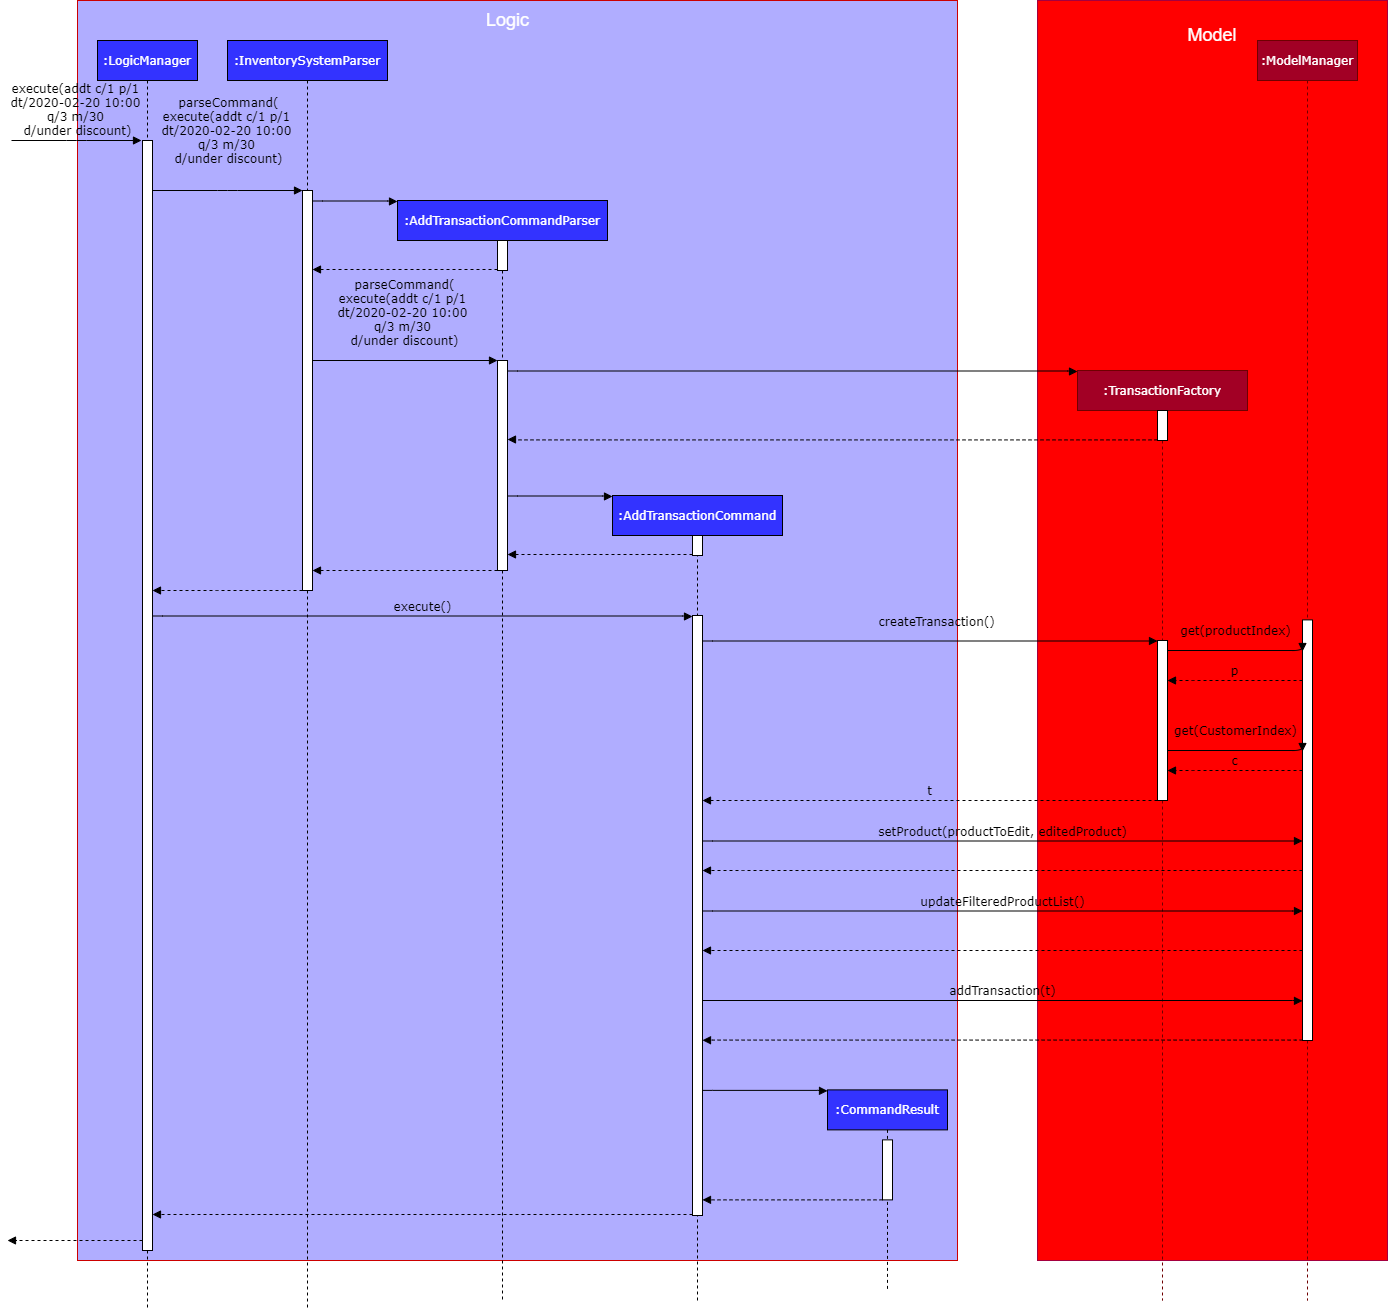

The diagram above was exported from draw.io. Its source (the exported page's mxGraphModel, read from the mxfile embedded in the PNG):
<mxGraphModel dx="2076" dy="998" grid="1" gridSize="10" guides="1" tooltips="1" connect="1" arrows="1" fold="1" page="1" pageScale="1" pageWidth="1100" pageHeight="850" background="#ffffff" math="0" shadow="0">
  <root>
    <mxCell id="0" />
    <mxCell id="1" parent="0" />
    <mxCell id="g1rUXorUsxn7avGf1ypD-52" value="&lt;p&gt;Model&lt;/p&gt;" style="rounded=0;whiteSpace=wrap;html=1;glass=0;strokeColor=#A50040;fillColor=#FF0000;fontSize=18;fontColor=#ffffff;verticalAlign=top;" vertex="1" parent="1">
      <mxGeometry x="1040" y="40" width="350" height="1260" as="geometry" />
    </mxCell>
    <mxCell id="g1rUXorUsxn7avGf1ypD-1" value="" style="rounded=0;whiteSpace=wrap;html=1;glass=0;fillColor=#B0ADFF;strokeColor=#CC0000;fontColor=#ffffff;" vertex="1" parent="1">
      <mxGeometry x="80" y="40" width="880" height="1260" as="geometry" />
    </mxCell>
    <mxCell id="7baba1c4bc27f4b0-2" value=":InventorySystemParser" style="shape=umlLifeline;perimeter=lifelinePerimeter;whiteSpace=wrap;html=1;container=1;collapsible=0;recursiveResize=0;outlineConnect=0;rounded=0;shadow=0;comic=0;labelBackgroundColor=none;strokeWidth=1;fontFamily=Verdana;fontSize=12;align=center;fontColor=#FFFFFF;fillColor=#3333FF;" parent="1" vertex="1">
      <mxGeometry x="230" y="80" width="160" height="1270" as="geometry" />
    </mxCell>
    <mxCell id="7baba1c4bc27f4b0-10" value="" style="html=1;points=[];perimeter=orthogonalPerimeter;rounded=0;shadow=0;comic=0;labelBackgroundColor=none;strokeWidth=1;fontFamily=Verdana;fontSize=12;align=center;" parent="7baba1c4bc27f4b0-2" vertex="1">
      <mxGeometry x="75" y="150" width="10" height="400" as="geometry" />
    </mxCell>
    <mxCell id="7baba1c4bc27f4b0-3" value=":AddTransactionCommandParser" style="shape=umlLifeline;perimeter=lifelinePerimeter;whiteSpace=wrap;html=1;container=1;collapsible=0;recursiveResize=0;outlineConnect=0;rounded=0;shadow=0;comic=0;labelBackgroundColor=none;strokeWidth=1;fontFamily=Verdana;fontSize=12;align=center;fontColor=#FFFFFF;fillColor=#3333FF;" parent="1" vertex="1">
      <mxGeometry x="400" y="240" width="210" height="1100" as="geometry" />
    </mxCell>
    <mxCell id="7baba1c4bc27f4b0-13" value="" style="html=1;points=[];perimeter=orthogonalPerimeter;rounded=0;shadow=0;comic=0;labelBackgroundColor=none;strokeWidth=1;fontFamily=Verdana;fontSize=12;align=center;" parent="7baba1c4bc27f4b0-3" vertex="1">
      <mxGeometry x="100" y="40" width="10" height="30" as="geometry" />
    </mxCell>
    <mxCell id="g1rUXorUsxn7avGf1ypD-14" value="" style="html=1;points=[];perimeter=orthogonalPerimeter;rounded=0;shadow=0;comic=0;labelBackgroundColor=none;strokeWidth=1;fontFamily=Verdana;fontSize=12;align=center;" vertex="1" parent="7baba1c4bc27f4b0-3">
      <mxGeometry x="100" y="160" width="10" height="210" as="geometry" />
    </mxCell>
    <mxCell id="7baba1c4bc27f4b0-5" value=":CommandResult" style="shape=umlLifeline;perimeter=lifelinePerimeter;whiteSpace=wrap;html=1;container=1;collapsible=0;recursiveResize=0;outlineConnect=0;rounded=0;shadow=0;comic=0;labelBackgroundColor=none;strokeWidth=1;fontFamily=Verdana;fontSize=12;align=center;fontColor=#FFFFFF;fillColor=#3333FF;" parent="1" vertex="1">
      <mxGeometry x="830" y="1129.38" width="120" height="200" as="geometry" />
    </mxCell>
    <mxCell id="7baba1c4bc27f4b0-28" value="" style="html=1;points=[];perimeter=orthogonalPerimeter;rounded=0;shadow=0;comic=0;labelBackgroundColor=none;strokeWidth=1;fontFamily=Verdana;fontSize=12;align=center;" parent="7baba1c4bc27f4b0-5" vertex="1">
      <mxGeometry x="55" y="50" width="10" height="60" as="geometry" />
    </mxCell>
    <mxCell id="7baba1c4bc27f4b0-8" value=":LogicManager" style="shape=umlLifeline;perimeter=lifelinePerimeter;whiteSpace=wrap;html=1;container=1;collapsible=0;recursiveResize=0;outlineConnect=0;rounded=0;shadow=0;comic=0;labelBackgroundColor=none;strokeWidth=1;fontFamily=Verdana;fontSize=12;align=center;glass=0;fillColor=#3333FF;fontColor=#FFFFFF;" parent="1" vertex="1">
      <mxGeometry x="100" y="80" width="100" height="1270" as="geometry" />
    </mxCell>
    <mxCell id="7baba1c4bc27f4b0-9" value="" style="html=1;points=[];perimeter=orthogonalPerimeter;rounded=0;shadow=0;comic=0;labelBackgroundColor=none;strokeWidth=1;fontFamily=Verdana;fontSize=12;align=center;" parent="7baba1c4bc27f4b0-8" vertex="1">
      <mxGeometry x="45" y="100" width="10" height="1110" as="geometry" />
    </mxCell>
    <mxCell id="7baba1c4bc27f4b0-11" value="parseCommand(&lt;br&gt;execute(addt c/1 p/1&amp;nbsp;&lt;br&gt;dt/2020-02-20 10:00&amp;nbsp;&lt;br&gt;q/3 m/30&amp;nbsp;&lt;br&gt;d/under discount)" style="html=1;verticalAlign=bottom;endArrow=block;entryX=0;entryY=0;labelBackgroundColor=none;fontFamily=Verdana;fontSize=12;edgeStyle=elbowEdgeStyle;elbow=vertical;" parent="1" edge="1">
      <mxGeometry y="22" relative="1" as="geometry">
        <mxPoint x="155" y="230" as="sourcePoint" />
        <mxPoint x="305" y="230" as="targetPoint" />
        <Array as="points">
          <mxPoint x="230" y="230" />
        </Array>
        <mxPoint as="offset" />
      </mxGeometry>
    </mxCell>
    <mxCell id="7baba1c4bc27f4b0-14" value="" style="html=1;verticalAlign=bottom;endArrow=block;labelBackgroundColor=none;fontFamily=Verdana;fontSize=12;edgeStyle=elbowEdgeStyle;elbow=vertical;" parent="1" edge="1">
      <mxGeometry relative="1" as="geometry">
        <mxPoint x="315" y="240" as="sourcePoint" />
        <mxPoint x="400" y="241" as="targetPoint" />
        <Array as="points">
          <mxPoint x="315" y="240.5" />
        </Array>
      </mxGeometry>
    </mxCell>
    <mxCell id="g1rUXorUsxn7avGf1ypD-3" value="execute(addt c/1 p/1 &lt;br&gt;dt/2020-02-20 10:00 &lt;br&gt;q/3 m/30 &lt;br&gt;d/under discount)" style="html=1;verticalAlign=bottom;endArrow=block;entryX=0;entryY=0;labelBackgroundColor=none;fontFamily=Verdana;fontSize=12;edgeStyle=elbowEdgeStyle;elbow=vertical;" edge="1" parent="1">
      <mxGeometry relative="1" as="geometry">
        <mxPoint x="14" y="180" as="sourcePoint" />
        <mxPoint x="144" y="180" as="targetPoint" />
      </mxGeometry>
    </mxCell>
    <mxCell id="g1rUXorUsxn7avGf1ypD-4" style="edgeStyle=orthogonalEdgeStyle;rounded=0;orthogonalLoop=1;jettySize=auto;html=1;exitX=0.5;exitY=1;exitDx=0;exitDy=0;" edge="1" parent="1" source="g1rUXorUsxn7avGf1ypD-1" target="g1rUXorUsxn7avGf1ypD-1">
      <mxGeometry relative="1" as="geometry" />
    </mxCell>
    <mxCell id="g1rUXorUsxn7avGf1ypD-8" value="" style="html=1;verticalAlign=bottom;endArrow=block;dashed=1;endSize=6;labelBackgroundColor=none;fontFamily=Verdana;fontSize=12;edgeStyle=elbowEdgeStyle;elbow=vertical;endFill=1;" edge="1" parent="1">
      <mxGeometry x="0.1111" y="-30" relative="1" as="geometry">
        <mxPoint x="10" y="1280" as="targetPoint" />
        <Array as="points">
          <mxPoint x="145" y="1280" />
        </Array>
        <mxPoint x="145" y="1280" as="sourcePoint" />
        <mxPoint x="-1" as="offset" />
      </mxGeometry>
    </mxCell>
    <mxCell id="g1rUXorUsxn7avGf1ypD-13" value="" style="html=1;verticalAlign=bottom;endArrow=block;dashed=1;endSize=6;labelBackgroundColor=none;fontFamily=Verdana;fontSize=12;edgeStyle=elbowEdgeStyle;elbow=vertical;endFill=1;" edge="1" parent="1">
      <mxGeometry relative="1" as="geometry">
        <mxPoint x="315" y="309" as="targetPoint" />
        <Array as="points">
          <mxPoint x="395" y="309" />
          <mxPoint x="425" y="309" />
        </Array>
        <mxPoint x="500" y="309" as="sourcePoint" />
      </mxGeometry>
    </mxCell>
    <mxCell id="g1rUXorUsxn7avGf1ypD-19" value="parseCommand(&lt;br&gt;execute(addt c/1 p/1&amp;nbsp;&lt;br&gt;dt/2020-02-20 10:00&amp;nbsp;&lt;br&gt;q/3 m/30&amp;nbsp;&lt;br&gt;d/under discount)" style="html=1;verticalAlign=bottom;endArrow=block;entryX=0;entryY=0;labelBackgroundColor=none;fontFamily=Verdana;fontSize=12;edgeStyle=elbowEdgeStyle;elbow=vertical;" edge="1" parent="1">
      <mxGeometry y="10" relative="1" as="geometry">
        <mxPoint x="315" y="400" as="sourcePoint" />
        <mxPoint x="500" y="400" as="targetPoint" />
        <Array as="points" />
        <mxPoint as="offset" />
      </mxGeometry>
    </mxCell>
    <mxCell id="g1rUXorUsxn7avGf1ypD-22" value="" style="html=1;verticalAlign=bottom;endArrow=block;dashed=1;endSize=6;labelBackgroundColor=none;fontFamily=Verdana;fontSize=12;edgeStyle=elbowEdgeStyle;elbow=vertical;endFill=1;" edge="1" parent="1">
      <mxGeometry relative="1" as="geometry">
        <mxPoint x="315" y="610" as="targetPoint" />
        <Array as="points">
          <mxPoint x="385" y="610" />
          <mxPoint x="415" y="610" />
        </Array>
        <mxPoint x="500" y="610" as="sourcePoint" />
      </mxGeometry>
    </mxCell>
    <mxCell id="g1rUXorUsxn7avGf1ypD-23" value="" style="html=1;verticalAlign=bottom;endArrow=block;dashed=1;endSize=6;labelBackgroundColor=none;fontFamily=Verdana;fontSize=12;edgeStyle=elbowEdgeStyle;elbow=vertical;endFill=1;" edge="1" parent="1">
      <mxGeometry relative="1" as="geometry">
        <mxPoint x="155" y="630" as="targetPoint" />
        <Array as="points">
          <mxPoint x="210" y="630" />
          <mxPoint x="240" y="630" />
        </Array>
        <mxPoint x="305" y="630" as="sourcePoint" />
      </mxGeometry>
    </mxCell>
    <mxCell id="7baba1c4bc27f4b0-4" value=":AddTransactionCommand" style="shape=umlLifeline;perimeter=lifelinePerimeter;whiteSpace=wrap;html=1;container=1;collapsible=0;recursiveResize=0;outlineConnect=0;rounded=0;shadow=0;comic=0;labelBackgroundColor=none;strokeWidth=1;fontFamily=Verdana;fontSize=12;align=center;fontColor=#FFFFFF;fillColor=#3333FF;" parent="1" vertex="1">
      <mxGeometry x="615" y="535" width="170" height="805" as="geometry" />
    </mxCell>
    <mxCell id="7baba1c4bc27f4b0-19" value="" style="html=1;points=[];perimeter=orthogonalPerimeter;rounded=0;shadow=0;comic=0;labelBackgroundColor=none;strokeWidth=1;fontFamily=Verdana;fontSize=12;align=center;" parent="7baba1c4bc27f4b0-4" vertex="1">
      <mxGeometry x="80" y="40" width="10" height="20" as="geometry" />
    </mxCell>
    <mxCell id="g1rUXorUsxn7avGf1ypD-26" value="" style="html=1;points=[];perimeter=orthogonalPerimeter;rounded=0;shadow=0;comic=0;labelBackgroundColor=none;strokeWidth=1;fontFamily=Verdana;fontSize=12;align=center;" vertex="1" parent="7baba1c4bc27f4b0-4">
      <mxGeometry x="80" y="120" width="10" height="600" as="geometry" />
    </mxCell>
    <mxCell id="g1rUXorUsxn7avGf1ypD-24" value="" style="html=1;verticalAlign=bottom;endArrow=block;labelBackgroundColor=none;fontFamily=Verdana;fontSize=12;edgeStyle=elbowEdgeStyle;elbow=vertical;" edge="1" parent="1">
      <mxGeometry y="1" relative="1" as="geometry">
        <mxPoint x="510" y="535" as="sourcePoint" />
        <mxPoint x="615" y="536" as="targetPoint" />
        <Array as="points">
          <mxPoint x="513" y="535.5" />
        </Array>
        <mxPoint y="1" as="offset" />
      </mxGeometry>
    </mxCell>
    <mxCell id="g1rUXorUsxn7avGf1ypD-25" value="" style="html=1;verticalAlign=bottom;endArrow=block;dashed=1;endSize=6;labelBackgroundColor=none;fontFamily=Verdana;fontSize=12;edgeStyle=elbowEdgeStyle;elbow=vertical;endFill=1;" edge="1" parent="1">
      <mxGeometry relative="1" as="geometry">
        <mxPoint x="510" y="594" as="targetPoint" />
        <Array as="points">
          <mxPoint x="575" y="594" />
          <mxPoint x="605" y="594" />
        </Array>
        <mxPoint x="695" y="594" as="sourcePoint" />
      </mxGeometry>
    </mxCell>
    <mxCell id="g1rUXorUsxn7avGf1ypD-27" value="execute()" style="html=1;verticalAlign=bottom;endArrow=block;labelBackgroundColor=none;fontFamily=Verdana;fontSize=12;edgeStyle=elbowEdgeStyle;elbow=vertical;" edge="1" parent="1">
      <mxGeometry y="1" relative="1" as="geometry">
        <mxPoint x="155" y="656" as="sourcePoint" />
        <mxPoint x="695" y="656" as="targetPoint" />
        <Array as="points">
          <mxPoint x="593" y="655.5" />
        </Array>
        <mxPoint y="1" as="offset" />
      </mxGeometry>
    </mxCell>
    <mxCell id="7baba1c4bc27f4b0-6" value=":ModelManager" style="shape=umlLifeline;perimeter=lifelinePerimeter;whiteSpace=wrap;html=1;container=1;collapsible=0;recursiveResize=0;outlineConnect=0;rounded=0;shadow=0;comic=0;labelBackgroundColor=none;strokeWidth=1;fontFamily=Verdana;fontSize=12;align=center;fillColor=#a20025;strokeColor=#6F0000;fontColor=#ffffff;" parent="1" vertex="1">
      <mxGeometry x="1260" y="80" width="100" height="1260" as="geometry" />
    </mxCell>
    <mxCell id="7baba1c4bc27f4b0-25" value="" style="html=1;points=[];perimeter=orthogonalPerimeter;rounded=0;shadow=0;comic=0;labelBackgroundColor=none;strokeColor=#000000;strokeWidth=1;fillColor=#FFFFFF;fontFamily=Verdana;fontSize=12;fontColor=#000000;align=center;" parent="7baba1c4bc27f4b0-6" vertex="1">
      <mxGeometry x="45" y="579.41" width="10" height="420.59" as="geometry" />
    </mxCell>
    <mxCell id="g1rUXorUsxn7avGf1ypD-30" value="Logic" style="text;html=1;align=center;verticalAlign=middle;resizable=0;points=[];autosize=1;fontColor=#FFFFFF;fontSize=18;" vertex="1" parent="1">
      <mxGeometry x="480" y="45" width="60" height="30" as="geometry" />
    </mxCell>
    <mxCell id="g1rUXorUsxn7avGf1ypD-32" value="" style="html=1;verticalAlign=bottom;endArrow=block;labelBackgroundColor=none;fontFamily=Verdana;fontSize=12;edgeStyle=elbowEdgeStyle;elbow=vertical;" edge="1" parent="1">
      <mxGeometry relative="1" as="geometry">
        <mxPoint x="705" y="1129.38" as="sourcePoint" />
        <mxPoint x="830" y="1130.38" as="targetPoint" />
        <Array as="points">
          <mxPoint x="720" y="1129.88" />
        </Array>
      </mxGeometry>
    </mxCell>
    <mxCell id="g1rUXorUsxn7avGf1ypD-33" value="" style="html=1;verticalAlign=bottom;endArrow=block;dashed=1;endSize=6;labelBackgroundColor=none;fontFamily=Verdana;fontSize=12;edgeStyle=elbowEdgeStyle;elbow=vertical;endFill=1;" edge="1" parent="1">
      <mxGeometry relative="1" as="geometry">
        <mxPoint x="705" y="1239.38" as="targetPoint" />
        <Array as="points">
          <mxPoint x="780" y="1239.38" />
          <mxPoint x="810" y="1239.38" />
        </Array>
        <mxPoint x="885" y="1239.38" as="sourcePoint" />
      </mxGeometry>
    </mxCell>
    <mxCell id="g1rUXorUsxn7avGf1ypD-34" value=":TransactionFactory" style="shape=umlLifeline;perimeter=lifelinePerimeter;whiteSpace=wrap;html=1;container=1;collapsible=0;recursiveResize=0;outlineConnect=0;rounded=0;shadow=0;comic=0;labelBackgroundColor=none;strokeWidth=1;fontFamily=Verdana;fontSize=12;align=center;fontColor=#ffffff;fillColor=#a20025;strokeColor=#6F0000;" vertex="1" parent="1">
      <mxGeometry x="1080" y="410" width="170" height="930" as="geometry" />
    </mxCell>
    <mxCell id="g1rUXorUsxn7avGf1ypD-35" value="" style="html=1;points=[];perimeter=orthogonalPerimeter;rounded=0;shadow=0;comic=0;labelBackgroundColor=none;strokeWidth=1;fontFamily=Verdana;fontSize=12;align=center;" vertex="1" parent="g1rUXorUsxn7avGf1ypD-34">
      <mxGeometry x="80" y="40" width="10" height="30" as="geometry" />
    </mxCell>
    <mxCell id="g1rUXorUsxn7avGf1ypD-37" value="" style="html=1;verticalAlign=bottom;endArrow=block;labelBackgroundColor=none;fontFamily=Verdana;fontSize=12;edgeStyle=elbowEdgeStyle;elbow=vertical;" edge="1" parent="1">
      <mxGeometry y="1" relative="1" as="geometry">
        <mxPoint x="510" y="410" as="sourcePoint" />
        <mxPoint x="1080" y="411" as="targetPoint" />
        <Array as="points">
          <mxPoint x="848" y="410.5" />
        </Array>
        <mxPoint y="1" as="offset" />
      </mxGeometry>
    </mxCell>
    <mxCell id="g1rUXorUsxn7avGf1ypD-39" value="" style="html=1;verticalAlign=bottom;endArrow=block;dashed=1;endSize=6;labelBackgroundColor=none;fontFamily=Verdana;fontSize=12;edgeStyle=elbowEdgeStyle;elbow=vertical;endFill=1;" edge="1" parent="1">
      <mxGeometry relative="1" as="geometry">
        <mxPoint x="510" y="479" as="targetPoint" />
        <Array as="points">
          <mxPoint x="480" y="479.41" />
          <mxPoint x="510" y="479.41" />
        </Array>
        <mxPoint x="1160" y="479.41" as="sourcePoint" />
      </mxGeometry>
    </mxCell>
    <mxCell id="g1rUXorUsxn7avGf1ypD-40" value="setProduct(productToEdit, editedProduct)" style="html=1;verticalAlign=bottom;endArrow=block;labelBackgroundColor=none;fontFamily=Verdana;fontSize=12;edgeStyle=elbowEdgeStyle;elbow=vertical;" edge="1" parent="1">
      <mxGeometry y="1" relative="1" as="geometry">
        <mxPoint x="705" y="879.9999999999999" as="sourcePoint" />
        <mxPoint x="1305" y="880.5" as="targetPoint" />
        <Array as="points">
          <mxPoint x="1133" y="880.5" />
        </Array>
        <mxPoint y="1" as="offset" />
      </mxGeometry>
    </mxCell>
    <mxCell id="g1rUXorUsxn7avGf1ypD-54" value="" style="html=1;verticalAlign=bottom;endArrow=block;dashed=1;endSize=6;labelBackgroundColor=none;fontFamily=Verdana;fontSize=12;edgeStyle=elbowEdgeStyle;elbow=vertical;endFill=1;" edge="1" parent="1">
      <mxGeometry relative="1" as="geometry">
        <mxPoint x="155" y="1254" as="targetPoint" />
        <Array as="points">
          <mxPoint x="350" y="1254" />
          <mxPoint x="380" y="1254" />
        </Array>
        <mxPoint x="695" y="1254" as="sourcePoint" />
      </mxGeometry>
    </mxCell>
    <mxCell id="g1rUXorUsxn7avGf1ypD-58" value="updateFilteredProductList()" style="html=1;verticalAlign=bottom;endArrow=block;labelBackgroundColor=none;fontFamily=Verdana;fontSize=12;edgeStyle=elbowEdgeStyle;elbow=vertical;" edge="1" parent="1">
      <mxGeometry y="1" relative="1" as="geometry">
        <mxPoint x="705" y="950" as="sourcePoint" />
        <mxPoint x="1305" y="950.4999999999998" as="targetPoint" />
        <Array as="points">
          <mxPoint x="1133" y="950.5" />
        </Array>
        <mxPoint y="1" as="offset" />
      </mxGeometry>
    </mxCell>
    <mxCell id="g1rUXorUsxn7avGf1ypD-59" value="" style="html=1;verticalAlign=bottom;endArrow=block;dashed=1;endSize=6;labelBackgroundColor=none;fontFamily=Verdana;fontSize=12;edgeStyle=elbowEdgeStyle;elbow=vertical;endFill=1;" edge="1" parent="1">
      <mxGeometry relative="1" as="geometry">
        <mxPoint x="705" y="990" as="targetPoint" />
        <Array as="points">
          <mxPoint x="760" y="990" />
          <mxPoint x="790" y="990" />
        </Array>
        <mxPoint x="1305" y="990" as="sourcePoint" />
      </mxGeometry>
    </mxCell>
    <mxCell id="g1rUXorUsxn7avGf1ypD-60" value="addTransaction(t)" style="html=1;verticalAlign=bottom;endArrow=block;labelBackgroundColor=none;fontFamily=Verdana;fontSize=12;edgeStyle=elbowEdgeStyle;elbow=vertical;" edge="1" parent="1">
      <mxGeometry y="1" relative="1" as="geometry">
        <mxPoint x="705" y="1040" as="sourcePoint" />
        <mxPoint x="1305" y="1040.38" as="targetPoint" />
        <Array as="points" />
        <mxPoint y="1" as="offset" />
      </mxGeometry>
    </mxCell>
    <mxCell id="g1rUXorUsxn7avGf1ypD-61" value="" style="html=1;verticalAlign=bottom;endArrow=block;dashed=1;endSize=6;labelBackgroundColor=none;fontFamily=Verdana;fontSize=12;edgeStyle=elbowEdgeStyle;elbow=vertical;endFill=1;exitX=-0.094;exitY=0.942;exitDx=0;exitDy=0;exitPerimeter=0;" edge="1" parent="1">
      <mxGeometry relative="1" as="geometry">
        <mxPoint x="705" y="1079.76" as="targetPoint" />
        <Array as="points">
          <mxPoint x="760" y="1079.58" />
          <mxPoint x="790" y="1079.58" />
        </Array>
        <mxPoint x="1305" y="1079.7757799999997" as="sourcePoint" />
      </mxGeometry>
    </mxCell>
    <mxCell id="g1rUXorUsxn7avGf1ypD-71" value="" style="html=1;points=[];perimeter=orthogonalPerimeter;rounded=0;shadow=0;comic=0;labelBackgroundColor=none;strokeColor=#000000;strokeWidth=1;fillColor=#FFFFFF;fontFamily=Verdana;fontSize=12;fontColor=#000000;align=center;" vertex="1" parent="1">
      <mxGeometry x="1160" y="680" width="10" height="160" as="geometry" />
    </mxCell>
    <mxCell id="g1rUXorUsxn7avGf1ypD-73" value="createTransaction()" style="html=1;verticalAlign=bottom;endArrow=block;labelBackgroundColor=none;fontFamily=Verdana;fontSize=12;edgeStyle=elbowEdgeStyle;elbow=vertical;" edge="1" parent="1">
      <mxGeometry x="0.0256" y="10" relative="1" as="geometry">
        <mxPoint x="705" y="680" as="sourcePoint" />
        <mxPoint x="1160" y="680.5" as="targetPoint" />
        <Array as="points">
          <mxPoint x="1148" y="680.5" />
        </Array>
        <mxPoint as="offset" />
      </mxGeometry>
    </mxCell>
    <mxCell id="g1rUXorUsxn7avGf1ypD-75" value="t" style="html=1;verticalAlign=bottom;endArrow=block;dashed=1;endSize=6;labelBackgroundColor=none;fontFamily=Verdana;fontSize=12;edgeStyle=elbowEdgeStyle;elbow=vertical;endFill=1;" edge="1" parent="1">
      <mxGeometry relative="1" as="geometry">
        <mxPoint x="705" y="840" as="targetPoint" />
        <Array as="points">
          <mxPoint x="775" y="840" />
          <mxPoint x="805" y="840" />
        </Array>
        <mxPoint x="1160" y="840" as="sourcePoint" />
      </mxGeometry>
    </mxCell>
    <mxCell id="g1rUXorUsxn7avGf1ypD-76" value="get(productIndex)" style="html=1;verticalAlign=bottom;endArrow=block;labelBackgroundColor=none;fontFamily=Verdana;fontSize=12;edgeStyle=elbowEdgeStyle;elbow=vertical;" edge="1" parent="1">
      <mxGeometry y="10" relative="1" as="geometry">
        <mxPoint x="1170" y="690" as="sourcePoint" />
        <mxPoint x="1305" y="691" as="targetPoint" />
        <Array as="points" />
        <mxPoint as="offset" />
      </mxGeometry>
    </mxCell>
    <mxCell id="g1rUXorUsxn7avGf1ypD-77" value="p" style="html=1;verticalAlign=bottom;endArrow=block;dashed=1;endSize=6;labelBackgroundColor=none;fontFamily=Verdana;fontSize=12;edgeStyle=elbowEdgeStyle;elbow=vertical;endFill=1;" edge="1" parent="1">
      <mxGeometry relative="1" as="geometry">
        <mxPoint x="1170" y="720" as="targetPoint" />
        <Array as="points">
          <mxPoint x="1205" y="720" />
          <mxPoint x="1235" y="720" />
        </Array>
        <mxPoint x="1305" y="720" as="sourcePoint" />
      </mxGeometry>
    </mxCell>
    <mxCell id="g1rUXorUsxn7avGf1ypD-78" value="get(CustomerIndex)" style="html=1;verticalAlign=bottom;endArrow=block;entryX=0;entryY=0;labelBackgroundColor=none;fontFamily=Verdana;fontSize=12;edgeStyle=elbowEdgeStyle;elbow=vertical;" edge="1" parent="1">
      <mxGeometry y="10" relative="1" as="geometry">
        <mxPoint x="1170" y="790" as="sourcePoint" />
        <mxPoint x="1305" y="791" as="targetPoint" />
        <Array as="points" />
        <mxPoint as="offset" />
      </mxGeometry>
    </mxCell>
    <mxCell id="g1rUXorUsxn7avGf1ypD-79" value="c" style="html=1;verticalAlign=bottom;endArrow=block;dashed=1;endSize=6;labelBackgroundColor=none;fontFamily=Verdana;fontSize=12;edgeStyle=elbowEdgeStyle;elbow=vertical;endFill=1;" edge="1" parent="1">
      <mxGeometry relative="1" as="geometry">
        <mxPoint x="1170" y="810" as="targetPoint" />
        <Array as="points">
          <mxPoint x="1205" y="810" />
          <mxPoint x="1235" y="810" />
        </Array>
        <mxPoint x="1305" y="810" as="sourcePoint" />
      </mxGeometry>
    </mxCell>
    <mxCell id="g1rUXorUsxn7avGf1ypD-80" value="" style="html=1;verticalAlign=bottom;endArrow=block;dashed=1;endSize=6;labelBackgroundColor=none;fontFamily=Verdana;fontSize=12;edgeStyle=elbowEdgeStyle;elbow=vertical;endFill=1;" edge="1" parent="1">
      <mxGeometry relative="1" as="geometry">
        <mxPoint x="705" y="910" as="targetPoint" />
        <Array as="points">
          <mxPoint x="755" y="910" />
          <mxPoint x="785" y="910" />
        </Array>
        <mxPoint x="1305" y="910" as="sourcePoint" />
      </mxGeometry>
    </mxCell>
  </root>
</mxGraphModel>